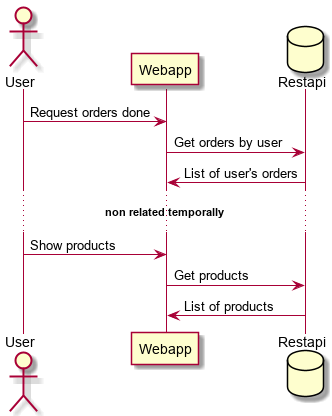

The diagram above was rendered by PlantUML. Its source (embedded in the PNG):
@startuml
actor User
User -> Webapp: Request orders done

database Restapi
Webapp -> Restapi: Get orders by user
Webapp <- Restapi: List of user's orders

... **non related temporally** ...

User -> Webapp: Show products
Webapp -> Restapi: Get products
Webapp <- Restapi: List of products
@enduml